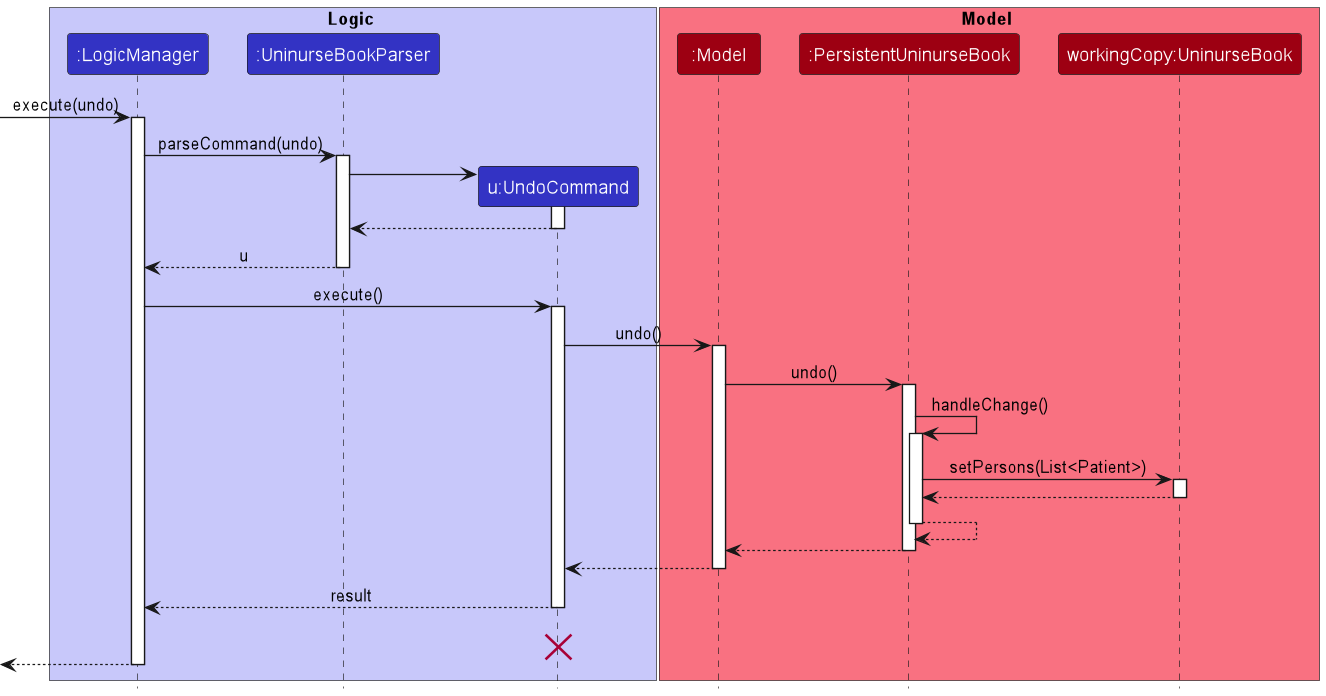

The diagram above was rendered by PlantUML. Its source (embedded in the PNG):
@startuml
!include style.puml

box Logic LOGIC_COLOR_T1
participant ":LogicManager" as LogicManager LOGIC_COLOR
participant ":UninurseBookParser" as UninurseBookParser LOGIC_COLOR
participant "u:UndoCommand" as UndoCommand LOGIC_COLOR
end box

box Model MODEL_COLOR_T1
participant ":Model" as Model MODEL_COLOR
participant ":PersistentUninurseBook" as PersistentUninurseBook MODEL_COLOR
participant "workingCopy:UninurseBook" as UninurseBook MODEL_COLOR
end box

[-> LogicManager : execute(undo)
activate LogicManager

LogicManager -> UninurseBookParser : parseCommand(undo)
activate UninurseBookParser

create UndoCommand
UninurseBookParser -> UndoCommand
activate UndoCommand

UndoCommand --> UninurseBookParser
deactivate UndoCommand

UninurseBookParser --> LogicManager : u
deactivate UninurseBookParser

LogicManager -> UndoCommand : execute()
activate UndoCommand

UndoCommand -> Model : undo()
activate Model

Model -> PersistentUninurseBook : undo()
activate PersistentUninurseBook

PersistentUninurseBook -> PersistentUninurseBook : handleChange()
activate PersistentUninurseBook

PersistentUninurseBook -> UninurseBook :setPersons(List<Patient>)
activate UninurseBook

UninurseBook --> PersistentUninurseBook :
deactivate UninurseBook

PersistentUninurseBook --> PersistentUninurseBook
deactivate PersistentUninurseBook

PersistentUninurseBook --> Model :
deactivate PersistentUninurseBook

Model --> UndoCommand
deactivate Model

UndoCommand --> LogicManager : result
deactivate UndoCommand
UndoCommand -[hidden]-> LogicManager : result
destroy UndoCommand

[<--LogicManager
deactivate LogicManager
@enduml